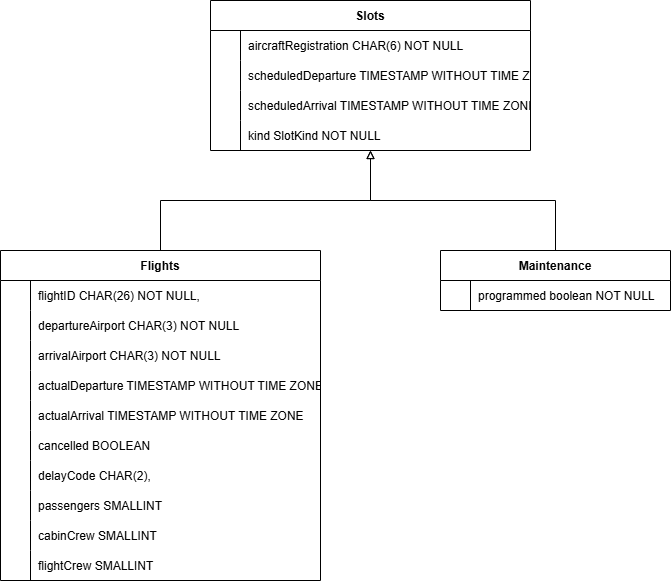

The diagram above was exported from draw.io. Its source (the exported page's mxGraphModel, read from the mxfile embedded in the PNG):
<mxGraphModel dx="2577" dy="870" grid="1" gridSize="10" guides="1" tooltips="1" connect="1" arrows="1" fold="1" page="1" pageScale="1" pageWidth="827" pageHeight="1169" math="0" shadow="0">
  <root>
    <mxCell id="0" />
    <mxCell id="1" parent="0" />
    <mxCell id="2" value="Slots" style="shape=table;startSize=30;container=1;collapsible=1;childLayout=tableLayout;fixedRows=1;rowLines=0;fontStyle=1;align=center;resizeLast=1;" vertex="1" parent="1">
      <mxGeometry x="170" y="40" width="320" height="150" as="geometry" />
    </mxCell>
    <mxCell id="3" value="" style="shape=tableRow;horizontal=0;startSize=0;swimlaneHead=0;swimlaneBody=0;fillColor=none;collapsible=0;dropTarget=0;points=[[0,0.5],[1,0.5]];portConstraint=eastwest;strokeColor=inherit;top=0;left=0;right=0;bottom=0;" vertex="1" parent="2">
      <mxGeometry y="30" width="320" height="30" as="geometry" />
    </mxCell>
    <mxCell id="4" value="" style="shape=partialRectangle;overflow=hidden;connectable=0;fillColor=none;strokeColor=inherit;top=0;left=0;bottom=0;right=0;" vertex="1" parent="3">
      <mxGeometry width="30" height="30" as="geometry">
        <mxRectangle width="30" height="30" as="alternateBounds" />
      </mxGeometry>
    </mxCell>
    <mxCell id="5" value="aircraftRegistration CHAR(6) NOT NULL" style="shape=partialRectangle;overflow=hidden;connectable=0;fillColor=none;align=left;strokeColor=inherit;top=0;left=0;bottom=0;right=0;spacingLeft=6;" vertex="1" parent="3">
      <mxGeometry x="30" width="290" height="30" as="geometry">
        <mxRectangle width="290" height="30" as="alternateBounds" />
      </mxGeometry>
    </mxCell>
    <mxCell id="6" value="" style="shape=tableRow;horizontal=0;startSize=0;swimlaneHead=0;swimlaneBody=0;fillColor=none;collapsible=0;dropTarget=0;points=[[0,0.5],[1,0.5]];portConstraint=eastwest;strokeColor=inherit;top=0;left=0;right=0;bottom=0;" vertex="1" parent="2">
      <mxGeometry y="60" width="320" height="30" as="geometry" />
    </mxCell>
    <mxCell id="7" value="" style="shape=partialRectangle;overflow=hidden;connectable=0;fillColor=none;strokeColor=inherit;top=0;left=0;bottom=0;right=0;" vertex="1" parent="6">
      <mxGeometry width="30" height="30" as="geometry">
        <mxRectangle width="30" height="30" as="alternateBounds" />
      </mxGeometry>
    </mxCell>
    <mxCell id="8" value="scheduledDeparture TIMESTAMP WITHOUT TIME ZONE NOT NULL" style="shape=partialRectangle;overflow=hidden;connectable=0;fillColor=none;align=left;strokeColor=inherit;top=0;left=0;bottom=0;right=0;spacingLeft=6;" vertex="1" parent="6">
      <mxGeometry x="30" width="290" height="30" as="geometry">
        <mxRectangle width="290" height="30" as="alternateBounds" />
      </mxGeometry>
    </mxCell>
    <mxCell id="9" value="" style="shape=tableRow;horizontal=0;startSize=0;swimlaneHead=0;swimlaneBody=0;fillColor=none;collapsible=0;dropTarget=0;points=[[0,0.5],[1,0.5]];portConstraint=eastwest;strokeColor=inherit;top=0;left=0;right=0;bottom=0;" vertex="1" parent="2">
      <mxGeometry y="90" width="320" height="30" as="geometry" />
    </mxCell>
    <mxCell id="10" value="" style="shape=partialRectangle;overflow=hidden;connectable=0;fillColor=none;strokeColor=inherit;top=0;left=0;bottom=0;right=0;" vertex="1" parent="9">
      <mxGeometry width="30" height="30" as="geometry">
        <mxRectangle width="30" height="30" as="alternateBounds" />
      </mxGeometry>
    </mxCell>
    <mxCell id="11" value="scheduledArrival TIMESTAMP WITHOUT TIME ZONE NOT NULL" style="shape=partialRectangle;overflow=hidden;connectable=0;fillColor=none;align=left;strokeColor=inherit;top=0;left=0;bottom=0;right=0;spacingLeft=6;" vertex="1" parent="9">
      <mxGeometry x="30" width="290" height="30" as="geometry">
        <mxRectangle width="290" height="30" as="alternateBounds" />
      </mxGeometry>
    </mxCell>
    <mxCell id="12" value="" style="shape=tableRow;horizontal=0;startSize=0;swimlaneHead=0;swimlaneBody=0;fillColor=none;collapsible=0;dropTarget=0;points=[[0,0.5],[1,0.5]];portConstraint=eastwest;strokeColor=inherit;top=0;left=0;right=0;bottom=0;" vertex="1" parent="2">
      <mxGeometry y="120" width="320" height="30" as="geometry" />
    </mxCell>
    <mxCell id="13" value="" style="shape=partialRectangle;overflow=hidden;connectable=0;fillColor=none;strokeColor=inherit;top=0;left=0;bottom=0;right=0;" vertex="1" parent="12">
      <mxGeometry width="30" height="30" as="geometry">
        <mxRectangle width="30" height="30" as="alternateBounds" />
      </mxGeometry>
    </mxCell>
    <mxCell id="14" value="kind SlotKind NOT NULL" style="shape=partialRectangle;overflow=hidden;connectable=0;fillColor=none;align=left;strokeColor=inherit;top=0;left=0;bottom=0;right=0;spacingLeft=6;" vertex="1" parent="12">
      <mxGeometry x="30" width="290" height="30" as="geometry">
        <mxRectangle width="290" height="30" as="alternateBounds" />
      </mxGeometry>
    </mxCell>
    <mxCell id="15" style="edgeStyle=orthogonalEdgeStyle;rounded=0;orthogonalLoop=1;jettySize=auto;html=1;endArrow=block;endFill=0;" edge="1" source="16" target="2" parent="1">
      <mxGeometry relative="1" as="geometry" />
    </mxCell>
    <mxCell id="16" value="Flights" style="shape=table;startSize=30;container=1;collapsible=1;childLayout=tableLayout;fixedRows=1;rowLines=0;fontStyle=1;align=center;resizeLast=1;" vertex="1" parent="1">
      <mxGeometry x="-40" y="290" width="320" height="330" as="geometry" />
    </mxCell>
    <mxCell id="17" value="" style="shape=tableRow;horizontal=0;startSize=0;swimlaneHead=0;swimlaneBody=0;fillColor=none;collapsible=0;dropTarget=0;points=[[0,0.5],[1,0.5]];portConstraint=eastwest;strokeColor=inherit;top=0;left=0;right=0;bottom=0;" vertex="1" parent="16">
      <mxGeometry y="30" width="320" height="30" as="geometry" />
    </mxCell>
    <mxCell id="18" value="" style="shape=partialRectangle;overflow=hidden;connectable=0;fillColor=none;strokeColor=inherit;top=0;left=0;bottom=0;right=0;" vertex="1" parent="17">
      <mxGeometry width="30" height="30" as="geometry">
        <mxRectangle width="30" height="30" as="alternateBounds" />
      </mxGeometry>
    </mxCell>
    <mxCell id="19" value="flightID CHAR(26) NOT NULL, " style="shape=partialRectangle;overflow=hidden;connectable=0;fillColor=none;align=left;strokeColor=inherit;top=0;left=0;bottom=0;right=0;spacingLeft=6;" vertex="1" parent="17">
      <mxGeometry x="30" width="290" height="30" as="geometry">
        <mxRectangle width="290" height="30" as="alternateBounds" />
      </mxGeometry>
    </mxCell>
    <mxCell id="20" value="" style="shape=tableRow;horizontal=0;startSize=0;swimlaneHead=0;swimlaneBody=0;fillColor=none;collapsible=0;dropTarget=0;points=[[0,0.5],[1,0.5]];portConstraint=eastwest;strokeColor=inherit;top=0;left=0;right=0;bottom=0;" vertex="1" parent="16">
      <mxGeometry y="60" width="320" height="30" as="geometry" />
    </mxCell>
    <mxCell id="21" value="" style="shape=partialRectangle;overflow=hidden;connectable=0;fillColor=none;strokeColor=inherit;top=0;left=0;bottom=0;right=0;" vertex="1" parent="20">
      <mxGeometry width="30" height="30" as="geometry">
        <mxRectangle width="30" height="30" as="alternateBounds" />
      </mxGeometry>
    </mxCell>
    <mxCell id="22" value="departureAirport CHAR(3) NOT NULL" style="shape=partialRectangle;overflow=hidden;connectable=0;fillColor=none;align=left;strokeColor=inherit;top=0;left=0;bottom=0;right=0;spacingLeft=6;" vertex="1" parent="20">
      <mxGeometry x="30" width="290" height="30" as="geometry">
        <mxRectangle width="290" height="30" as="alternateBounds" />
      </mxGeometry>
    </mxCell>
    <mxCell id="23" value="" style="shape=tableRow;horizontal=0;startSize=0;swimlaneHead=0;swimlaneBody=0;fillColor=none;collapsible=0;dropTarget=0;points=[[0,0.5],[1,0.5]];portConstraint=eastwest;strokeColor=inherit;top=0;left=0;right=0;bottom=0;" vertex="1" parent="16">
      <mxGeometry y="90" width="320" height="30" as="geometry" />
    </mxCell>
    <mxCell id="24" value="" style="shape=partialRectangle;overflow=hidden;connectable=0;fillColor=none;strokeColor=inherit;top=0;left=0;bottom=0;right=0;" vertex="1" parent="23">
      <mxGeometry width="30" height="30" as="geometry">
        <mxRectangle width="30" height="30" as="alternateBounds" />
      </mxGeometry>
    </mxCell>
    <mxCell id="25" value="arrivalAirport CHAR(3) NOT NULL" style="shape=partialRectangle;overflow=hidden;connectable=0;fillColor=none;align=left;strokeColor=inherit;top=0;left=0;bottom=0;right=0;spacingLeft=6;" vertex="1" parent="23">
      <mxGeometry x="30" width="290" height="30" as="geometry">
        <mxRectangle width="290" height="30" as="alternateBounds" />
      </mxGeometry>
    </mxCell>
    <mxCell id="26" value="" style="shape=tableRow;horizontal=0;startSize=0;swimlaneHead=0;swimlaneBody=0;fillColor=none;collapsible=0;dropTarget=0;points=[[0,0.5],[1,0.5]];portConstraint=eastwest;strokeColor=inherit;top=0;left=0;right=0;bottom=0;" vertex="1" parent="16">
      <mxGeometry y="120" width="320" height="30" as="geometry" />
    </mxCell>
    <mxCell id="27" value="" style="shape=partialRectangle;overflow=hidden;connectable=0;fillColor=none;strokeColor=inherit;top=0;left=0;bottom=0;right=0;" vertex="1" parent="26">
      <mxGeometry width="30" height="30" as="geometry">
        <mxRectangle width="30" height="30" as="alternateBounds" />
      </mxGeometry>
    </mxCell>
    <mxCell id="28" value="actualDeparture TIMESTAMP WITHOUT TIME ZONE" style="shape=partialRectangle;overflow=hidden;connectable=0;fillColor=none;align=left;strokeColor=inherit;top=0;left=0;bottom=0;right=0;spacingLeft=6;" vertex="1" parent="26">
      <mxGeometry x="30" width="290" height="30" as="geometry">
        <mxRectangle width="290" height="30" as="alternateBounds" />
      </mxGeometry>
    </mxCell>
    <mxCell id="29" value="" style="shape=tableRow;horizontal=0;startSize=0;swimlaneHead=0;swimlaneBody=0;fillColor=none;collapsible=0;dropTarget=0;points=[[0,0.5],[1,0.5]];portConstraint=eastwest;strokeColor=inherit;top=0;left=0;right=0;bottom=0;" vertex="1" parent="16">
      <mxGeometry y="150" width="320" height="30" as="geometry" />
    </mxCell>
    <mxCell id="30" value="" style="shape=partialRectangle;overflow=hidden;connectable=0;fillColor=none;strokeColor=inherit;top=0;left=0;bottom=0;right=0;" vertex="1" parent="29">
      <mxGeometry width="30" height="30" as="geometry">
        <mxRectangle width="30" height="30" as="alternateBounds" />
      </mxGeometry>
    </mxCell>
    <mxCell id="31" value="actualArrival TIMESTAMP WITHOUT TIME ZONE" style="shape=partialRectangle;overflow=hidden;connectable=0;fillColor=none;align=left;strokeColor=inherit;top=0;left=0;bottom=0;right=0;spacingLeft=6;" vertex="1" parent="29">
      <mxGeometry x="30" width="290" height="30" as="geometry">
        <mxRectangle width="290" height="30" as="alternateBounds" />
      </mxGeometry>
    </mxCell>
    <mxCell id="32" value="" style="shape=tableRow;horizontal=0;startSize=0;swimlaneHead=0;swimlaneBody=0;fillColor=none;collapsible=0;dropTarget=0;points=[[0,0.5],[1,0.5]];portConstraint=eastwest;strokeColor=inherit;top=0;left=0;right=0;bottom=0;" vertex="1" parent="16">
      <mxGeometry y="180" width="320" height="30" as="geometry" />
    </mxCell>
    <mxCell id="33" value="" style="shape=partialRectangle;overflow=hidden;connectable=0;fillColor=none;strokeColor=inherit;top=0;left=0;bottom=0;right=0;" vertex="1" parent="32">
      <mxGeometry width="30" height="30" as="geometry">
        <mxRectangle width="30" height="30" as="alternateBounds" />
      </mxGeometry>
    </mxCell>
    <mxCell id="34" value="cancelled BOOLEAN" style="shape=partialRectangle;overflow=hidden;connectable=0;fillColor=none;align=left;strokeColor=inherit;top=0;left=0;bottom=0;right=0;spacingLeft=6;" vertex="1" parent="32">
      <mxGeometry x="30" width="290" height="30" as="geometry">
        <mxRectangle width="290" height="30" as="alternateBounds" />
      </mxGeometry>
    </mxCell>
    <mxCell id="35" value="" style="shape=tableRow;horizontal=0;startSize=0;swimlaneHead=0;swimlaneBody=0;fillColor=none;collapsible=0;dropTarget=0;points=[[0,0.5],[1,0.5]];portConstraint=eastwest;strokeColor=inherit;top=0;left=0;right=0;bottom=0;" vertex="1" parent="16">
      <mxGeometry y="210" width="320" height="30" as="geometry" />
    </mxCell>
    <mxCell id="36" value="" style="shape=partialRectangle;overflow=hidden;connectable=0;fillColor=none;strokeColor=inherit;top=0;left=0;bottom=0;right=0;" vertex="1" parent="35">
      <mxGeometry width="30" height="30" as="geometry">
        <mxRectangle width="30" height="30" as="alternateBounds" />
      </mxGeometry>
    </mxCell>
    <mxCell id="37" value="delayCode CHAR(2), " style="shape=partialRectangle;overflow=hidden;connectable=0;fillColor=none;align=left;strokeColor=inherit;top=0;left=0;bottom=0;right=0;spacingLeft=6;" vertex="1" parent="35">
      <mxGeometry x="30" width="290" height="30" as="geometry">
        <mxRectangle width="290" height="30" as="alternateBounds" />
      </mxGeometry>
    </mxCell>
    <mxCell id="38" value="" style="shape=tableRow;horizontal=0;startSize=0;swimlaneHead=0;swimlaneBody=0;fillColor=none;collapsible=0;dropTarget=0;points=[[0,0.5],[1,0.5]];portConstraint=eastwest;strokeColor=inherit;top=0;left=0;right=0;bottom=0;" vertex="1" parent="16">
      <mxGeometry y="240" width="320" height="30" as="geometry" />
    </mxCell>
    <mxCell id="39" value="" style="shape=partialRectangle;overflow=hidden;connectable=0;fillColor=none;strokeColor=inherit;top=0;left=0;bottom=0;right=0;" vertex="1" parent="38">
      <mxGeometry width="30" height="30" as="geometry">
        <mxRectangle width="30" height="30" as="alternateBounds" />
      </mxGeometry>
    </mxCell>
    <mxCell id="40" value="passengers SMALLINT" style="shape=partialRectangle;overflow=hidden;connectable=0;fillColor=none;align=left;strokeColor=inherit;top=0;left=0;bottom=0;right=0;spacingLeft=6;" vertex="1" parent="38">
      <mxGeometry x="30" width="290" height="30" as="geometry">
        <mxRectangle width="290" height="30" as="alternateBounds" />
      </mxGeometry>
    </mxCell>
    <mxCell id="41" value="" style="shape=tableRow;horizontal=0;startSize=0;swimlaneHead=0;swimlaneBody=0;fillColor=none;collapsible=0;dropTarget=0;points=[[0,0.5],[1,0.5]];portConstraint=eastwest;strokeColor=inherit;top=0;left=0;right=0;bottom=0;" vertex="1" parent="16">
      <mxGeometry y="270" width="320" height="30" as="geometry" />
    </mxCell>
    <mxCell id="42" value="" style="shape=partialRectangle;overflow=hidden;connectable=0;fillColor=none;strokeColor=inherit;top=0;left=0;bottom=0;right=0;" vertex="1" parent="41">
      <mxGeometry width="30" height="30" as="geometry">
        <mxRectangle width="30" height="30" as="alternateBounds" />
      </mxGeometry>
    </mxCell>
    <mxCell id="43" value="cabinCrew SMALLINT" style="shape=partialRectangle;overflow=hidden;connectable=0;fillColor=none;align=left;strokeColor=inherit;top=0;left=0;bottom=0;right=0;spacingLeft=6;" vertex="1" parent="41">
      <mxGeometry x="30" width="290" height="30" as="geometry">
        <mxRectangle width="290" height="30" as="alternateBounds" />
      </mxGeometry>
    </mxCell>
    <mxCell id="44" value="" style="shape=tableRow;horizontal=0;startSize=0;swimlaneHead=0;swimlaneBody=0;fillColor=none;collapsible=0;dropTarget=0;points=[[0,0.5],[1,0.5]];portConstraint=eastwest;strokeColor=inherit;top=0;left=0;right=0;bottom=0;" vertex="1" parent="16">
      <mxGeometry y="300" width="320" height="30" as="geometry" />
    </mxCell>
    <mxCell id="45" value="" style="shape=partialRectangle;overflow=hidden;connectable=0;fillColor=none;strokeColor=inherit;top=0;left=0;bottom=0;right=0;" vertex="1" parent="44">
      <mxGeometry width="30" height="30" as="geometry">
        <mxRectangle width="30" height="30" as="alternateBounds" />
      </mxGeometry>
    </mxCell>
    <mxCell id="46" value="flightCrew SMALLINT" style="shape=partialRectangle;overflow=hidden;connectable=0;fillColor=none;align=left;strokeColor=inherit;top=0;left=0;bottom=0;right=0;spacingLeft=6;" vertex="1" parent="44">
      <mxGeometry x="30" width="290" height="30" as="geometry">
        <mxRectangle width="290" height="30" as="alternateBounds" />
      </mxGeometry>
    </mxCell>
    <mxCell id="47" style="edgeStyle=orthogonalEdgeStyle;rounded=0;orthogonalLoop=1;jettySize=auto;html=1;endArrow=block;endFill=0;" edge="1" source="48" target="2" parent="1">
      <mxGeometry relative="1" as="geometry" />
    </mxCell>
    <mxCell id="48" value="Maintenance" style="shape=table;startSize=30;container=1;collapsible=1;childLayout=tableLayout;fixedRows=1;rowLines=0;fontStyle=1;align=center;resizeLast=1;" vertex="1" parent="1">
      <mxGeometry x="400" y="290" width="230" height="60" as="geometry" />
    </mxCell>
    <mxCell id="49" value="" style="shape=tableRow;horizontal=0;startSize=0;swimlaneHead=0;swimlaneBody=0;fillColor=none;collapsible=0;dropTarget=0;points=[[0,0.5],[1,0.5]];portConstraint=eastwest;strokeColor=inherit;top=0;left=0;right=0;bottom=0;" vertex="1" parent="48">
      <mxGeometry y="30" width="230" height="30" as="geometry" />
    </mxCell>
    <mxCell id="50" value="" style="shape=partialRectangle;overflow=hidden;connectable=0;fillColor=none;strokeColor=inherit;top=0;left=0;bottom=0;right=0;" vertex="1" parent="49">
      <mxGeometry width="30" height="30" as="geometry">
        <mxRectangle width="30" height="30" as="alternateBounds" />
      </mxGeometry>
    </mxCell>
    <mxCell id="51" value="programmed boolean NOT NULL" style="shape=partialRectangle;overflow=hidden;connectable=0;fillColor=none;align=left;strokeColor=inherit;top=0;left=0;bottom=0;right=0;spacingLeft=6;" vertex="1" parent="49">
      <mxGeometry x="30" width="200" height="30" as="geometry">
        <mxRectangle width="200" height="30" as="alternateBounds" />
      </mxGeometry>
    </mxCell>
  </root>
</mxGraphModel>